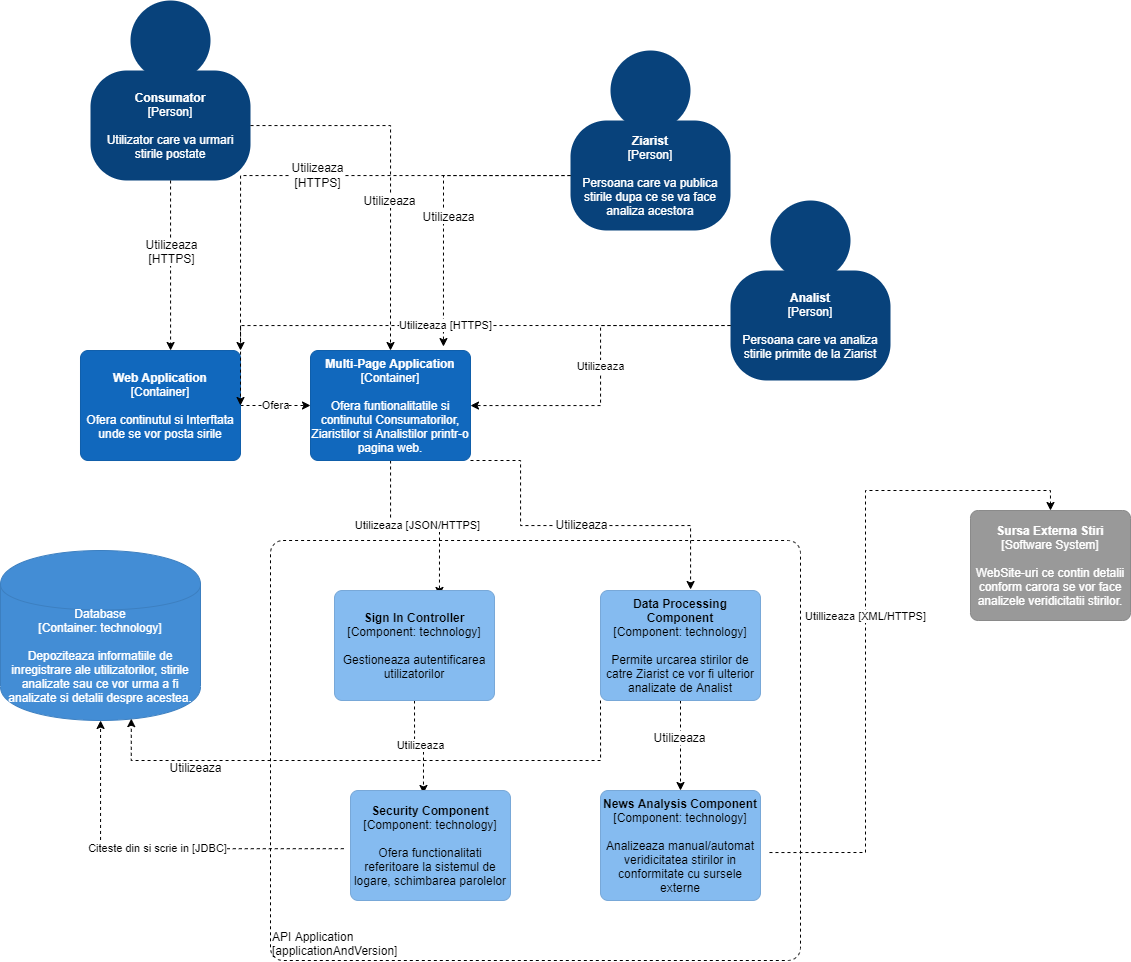

The diagram above was exported from draw.io. Its source (the exported page's mxGraphModel, read from the mxfile embedded in the PNG):
<mxGraphModel dx="1673" dy="876" grid="1" gridSize="10" guides="1" tooltips="1" connect="1" arrows="1" fold="1" page="1" pageScale="1" pageWidth="827" pageHeight="1169" math="0" shadow="0">
  <root>
    <mxCell id="0" />
    <mxCell id="1" parent="0" />
    <mxCell id="G1bWH_wdSsGhQvfU0L5C-1" value="" style="group;rounded=0;labelBackgroundColor=none;fillColor=none;fontColor=#ffffff;align=center;html=1;" vertex="1" connectable="0" parent="1">
      <mxGeometry x="90" y="100" width="160" height="180" as="geometry" />
      <C4Person as="c4" />
    </mxCell>
    <object label="&lt;b&gt;Consumator&lt;/b&gt;&lt;br&gt;&lt;div&gt;[Person]&lt;/div&gt;&lt;div&gt;&lt;br&gt;&lt;/div&gt;&lt;div&gt;Utilizator care va urmari stirile postate&lt;/div&gt;" placeholders="1" c4Name="name" c4Type="body" c4Description="Description" id="G1bWH_wdSsGhQvfU0L5C-2">
      <mxCell style="rounded=1;whiteSpace=wrap;html=1;labelBackgroundColor=none;fillColor=#08427b;fontColor=#ffffff;align=center;arcSize=33;strokeColor=3c7fc0;" vertex="1" parent="G1bWH_wdSsGhQvfU0L5C-1">
        <mxGeometry y="70" width="160" height="110" as="geometry" />
        <C4Person as="c4" />
      </mxCell>
    </object>
    <mxCell id="G1bWH_wdSsGhQvfU0L5C-3" value="" style="ellipse;whiteSpace=wrap;html=1;aspect=fixed;rounded=0;labelBackgroundColor=none;fillColor=#08427b;fontSize=12;fontColor=#ffffff;align=center;strokeColor=3c7fc0;" vertex="1" parent="G1bWH_wdSsGhQvfU0L5C-1">
      <mxGeometry x="40" width="80" height="80" as="geometry" />
      <C4Person as="c4" />
    </mxCell>
    <mxCell id="G1bWH_wdSsGhQvfU0L5C-4" value="" style="group;rounded=0;labelBackgroundColor=none;fillColor=none;fontColor=#ffffff;align=center;html=1;" vertex="1" connectable="0" parent="1">
      <mxGeometry x="570" y="150" width="160" height="180" as="geometry" />
      <C4Person as="c4" />
    </mxCell>
    <object label="&lt;b&gt;Ziarist&lt;/b&gt;&lt;div&gt;[Person]&lt;/div&gt;&lt;div&gt;&lt;br&gt;&lt;/div&gt;&lt;div&gt;Persoana care va publica stirile dupa ce se va face analiza acestora&lt;/div&gt;" placeholders="1" c4Name="name" c4Type="body" c4Description="Description" id="G1bWH_wdSsGhQvfU0L5C-5">
      <mxCell style="rounded=1;whiteSpace=wrap;html=1;labelBackgroundColor=none;fillColor=#08427b;fontColor=#ffffff;align=center;arcSize=33;strokeColor=3c7fc0;" vertex="1" parent="G1bWH_wdSsGhQvfU0L5C-4">
        <mxGeometry y="70" width="160" height="110" as="geometry" />
        <C4Person as="c4" />
      </mxCell>
    </object>
    <mxCell id="G1bWH_wdSsGhQvfU0L5C-6" value="" style="ellipse;whiteSpace=wrap;html=1;aspect=fixed;rounded=0;labelBackgroundColor=none;fillColor=#08427b;fontSize=12;fontColor=#ffffff;align=center;strokeColor=3c7fc0;" vertex="1" parent="G1bWH_wdSsGhQvfU0L5C-4">
      <mxGeometry x="40" width="80" height="80" as="geometry" />
      <C4Person as="c4" />
    </mxCell>
    <mxCell id="G1bWH_wdSsGhQvfU0L5C-7" value="" style="group;rounded=0;labelBackgroundColor=none;fillColor=none;fontColor=#ffffff;align=center;html=1;" vertex="1" connectable="0" parent="1">
      <mxGeometry x="730" y="300" width="160" height="180" as="geometry" />
      <C4Person as="c4" />
    </mxCell>
    <object label="&lt;b&gt;Analist&lt;/b&gt;&lt;div&gt;[Person]&lt;/div&gt;&lt;div&gt;&lt;br&gt;&lt;/div&gt;&lt;div&gt;Persoana care va analiza stirile primite de la Ziarist&lt;/div&gt;" placeholders="1" c4Name="name" c4Type="body" c4Description="Description" id="G1bWH_wdSsGhQvfU0L5C-8">
      <mxCell style="rounded=1;whiteSpace=wrap;html=1;labelBackgroundColor=none;fillColor=#08427b;fontColor=#ffffff;align=center;arcSize=33;strokeColor=3c7fc0;" vertex="1" parent="G1bWH_wdSsGhQvfU0L5C-7">
        <mxGeometry y="70" width="160" height="110" as="geometry" />
        <C4Person as="c4" />
      </mxCell>
    </object>
    <mxCell id="G1bWH_wdSsGhQvfU0L5C-9" value="" style="ellipse;whiteSpace=wrap;html=1;aspect=fixed;rounded=0;labelBackgroundColor=none;fillColor=#08427b;fontSize=12;fontColor=#ffffff;align=center;strokeColor=3c7fc0;" vertex="1" parent="G1bWH_wdSsGhQvfU0L5C-7">
      <mxGeometry x="40" width="80" height="80" as="geometry" />
      <C4Person as="c4" />
    </mxCell>
    <mxCell id="G1bWH_wdSsGhQvfU0L5C-10" value="Ofera" style="edgeStyle=orthogonalEdgeStyle;rounded=0;orthogonalLoop=1;jettySize=auto;html=1;entryX=0;entryY=0.5;entryDx=0;entryDy=0;dashed=1;" edge="1" parent="1" source="G1bWH_wdSsGhQvfU0L5C-11" target="G1bWH_wdSsGhQvfU0L5C-13">
      <mxGeometry relative="1" as="geometry" />
    </mxCell>
    <object label="&lt;b&gt;Web Application&lt;/b&gt;&lt;div&gt;[Container]&lt;/div&gt;&lt;div&gt;&lt;br&gt;&lt;/div&gt;&lt;div&gt;Ofera continutul si Interftata unde se vor posta sirile&lt;/div&gt;" placeholders="1" c4Name="name" c4Type="SoftwareSystem" c4Description="Description" id="G1bWH_wdSsGhQvfU0L5C-11">
      <mxCell style="rounded=1;whiteSpace=wrap;html=1;labelBackgroundColor=none;fillColor=#1168bd;fontColor=#ffffff;align=center;arcSize=7;strokeColor=#0f5eaa;" vertex="1" parent="1">
        <mxGeometry x="80" y="450" width="160" height="110" as="geometry" />
        <C4SoftwareSystem as="c4" />
      </mxCell>
    </object>
    <mxCell id="G1bWH_wdSsGhQvfU0L5C-12" value="Utilizeaza [JSON/HTTPS]" style="edgeStyle=orthogonalEdgeStyle;rounded=0;orthogonalLoop=1;jettySize=auto;html=1;dashed=1;entryX=0.656;entryY=0.045;entryDx=0;entryDy=0;entryPerimeter=0;" edge="1" parent="1" source="G1bWH_wdSsGhQvfU0L5C-13" target="G1bWH_wdSsGhQvfU0L5C-28">
      <mxGeometry relative="1" as="geometry">
        <mxPoint x="530" y="600" as="targetPoint" />
      </mxGeometry>
    </mxCell>
    <mxCell id="G1bWH_wdSsGhQvfU0L5C-32" style="edgeStyle=orthogonalEdgeStyle;rounded=0;orthogonalLoop=1;jettySize=auto;html=1;exitX=1;exitY=1;exitDx=0;exitDy=0;entryX=0.563;entryY=-0.009;entryDx=0;entryDy=0;entryPerimeter=0;dashed=1;" edge="1" parent="1" source="G1bWH_wdSsGhQvfU0L5C-13" target="G1bWH_wdSsGhQvfU0L5C-31">
      <mxGeometry relative="1" as="geometry">
        <Array as="points">
          <mxPoint x="520" y="560" />
          <mxPoint x="520" y="625" />
          <mxPoint x="690" y="625" />
        </Array>
      </mxGeometry>
    </mxCell>
    <mxCell id="G1bWH_wdSsGhQvfU0L5C-33" value="Utilizeaza" style="text;html=1;align=center;verticalAlign=middle;resizable=0;points=[];labelBackgroundColor=#ffffff;" vertex="1" connectable="0" parent="G1bWH_wdSsGhQvfU0L5C-32">
      <mxGeometry x="0.0025" y="2" relative="1" as="geometry">
        <mxPoint as="offset" />
      </mxGeometry>
    </mxCell>
    <object label="&lt;b&gt;Multi-Page Application&lt;/b&gt;&lt;div&gt;[Container]&lt;/div&gt;&lt;div&gt;&lt;br&gt;&lt;/div&gt;&lt;div&gt;Ofera funtionalitatile si continutul Consumatorilor, Ziaristilor si Analistilor printr-o pagina web.&lt;/div&gt;" placeholders="1" c4Name="name" c4Type="SoftwareSystem" c4Description="Description" id="G1bWH_wdSsGhQvfU0L5C-13">
      <mxCell style="rounded=1;whiteSpace=wrap;html=1;labelBackgroundColor=none;fillColor=#1168bd;fontColor=#ffffff;align=center;arcSize=7;strokeColor=#0f5eaa;" vertex="1" parent="1">
        <mxGeometry x="310" y="450" width="160" height="110" as="geometry" />
        <C4SoftwareSystem as="c4" />
      </mxCell>
    </object>
    <mxCell id="G1bWH_wdSsGhQvfU0L5C-14" value="Citeste din si scrie in [JDBC]" style="edgeStyle=orthogonalEdgeStyle;rounded=0;orthogonalLoop=1;jettySize=auto;html=1;dashed=1;exitX=-0.042;exitY=0.529;exitDx=0;exitDy=0;exitPerimeter=0;" edge="1" parent="1" source="G1bWH_wdSsGhQvfU0L5C-29" target="G1bWH_wdSsGhQvfU0L5C-17">
      <mxGeometry relative="1" as="geometry">
        <mxPoint x="280" y="780" as="sourcePoint" />
      </mxGeometry>
    </mxCell>
    <mxCell id="G1bWH_wdSsGhQvfU0L5C-15" value="Utillizeaza [XML/HTTPS]" style="edgeStyle=orthogonalEdgeStyle;rounded=0;orthogonalLoop=1;jettySize=auto;html=1;entryX=0.5;entryY=0;entryDx=0;entryDy=0;dashed=1;exitX=1.056;exitY=0.564;exitDx=0;exitDy=0;exitPerimeter=0;" edge="1" parent="1" source="G1bWH_wdSsGhQvfU0L5C-30" target="G1bWH_wdSsGhQvfU0L5C-27">
      <mxGeometry relative="1" as="geometry">
        <mxPoint x="850" y="720" as="sourcePoint" />
      </mxGeometry>
    </mxCell>
    <object label="&lt;span&gt;Database&lt;/span&gt;&lt;div&gt;[Container:&amp;nbsp;technology]&lt;/div&gt;&lt;div&gt;&lt;br&gt;&lt;/div&gt;&lt;div&gt;Depoziteaza informatiile de inregistrare ale utilizatorilor, stirile analizate sau ce vor urma a fi analizate si detalii despre acestea.&lt;/div&gt;" placeholders="1" c4Type="Database" c4Technology="technology" c4Description="Description" id="G1bWH_wdSsGhQvfU0L5C-17">
      <mxCell style="shape=cylinder;whiteSpace=wrap;html=1;boundedLbl=1;rounded=0;labelBackgroundColor=none;fillColor=#438dd5;fontSize=12;fontColor=#ffffff;align=center;strokeColor=#3c7fc0;" vertex="1" parent="1">
        <mxGeometry y="650" width="200" height="170" as="geometry" />
        <C4Database as="c4" />
      </mxCell>
    </object>
    <mxCell id="G1bWH_wdSsGhQvfU0L5C-18" style="edgeStyle=orthogonalEdgeStyle;rounded=0;orthogonalLoop=1;jettySize=auto;html=1;entryX=0.563;entryY=0;entryDx=0;entryDy=0;entryPerimeter=0;dashed=1;" edge="1" parent="1" source="G1bWH_wdSsGhQvfU0L5C-2" target="G1bWH_wdSsGhQvfU0L5C-11">
      <mxGeometry relative="1" as="geometry" />
    </mxCell>
    <mxCell id="G1bWH_wdSsGhQvfU0L5C-19" value="Utilizeaza&lt;br&gt;[HTTPS]" style="text;html=1;align=center;verticalAlign=middle;resizable=0;points=[];labelBackgroundColor=#ffffff;" vertex="1" connectable="0" parent="G1bWH_wdSsGhQvfU0L5C-18">
      <mxGeometry x="-0.1652" relative="1" as="geometry">
        <mxPoint as="offset" />
      </mxGeometry>
    </mxCell>
    <mxCell id="G1bWH_wdSsGhQvfU0L5C-20" style="edgeStyle=orthogonalEdgeStyle;rounded=0;orthogonalLoop=1;jettySize=auto;html=1;entryX=0.5;entryY=0;entryDx=0;entryDy=0;dashed=1;" edge="1" parent="1" source="G1bWH_wdSsGhQvfU0L5C-2" target="G1bWH_wdSsGhQvfU0L5C-13">
      <mxGeometry relative="1" as="geometry" />
    </mxCell>
    <mxCell id="G1bWH_wdSsGhQvfU0L5C-21" value="Utilizeaza" style="text;html=1;align=center;verticalAlign=middle;resizable=0;points=[];labelBackgroundColor=#ffffff;" vertex="1" connectable="0" parent="G1bWH_wdSsGhQvfU0L5C-20">
      <mxGeometry x="-0.2384" y="-74" relative="1" as="geometry">
        <mxPoint as="offset" />
      </mxGeometry>
    </mxCell>
    <mxCell id="G1bWH_wdSsGhQvfU0L5C-22" value="&lt;span style=&quot;font-size: 12px&quot;&gt;Utilizeaza&lt;/span&gt;&lt;br style=&quot;font-size: 12px&quot;&gt;&lt;span style=&quot;font-size: 12px&quot;&gt;[HTTPS]&lt;/span&gt;" style="edgeStyle=orthogonalEdgeStyle;rounded=0;orthogonalLoop=1;jettySize=auto;html=1;entryX=1;entryY=0;entryDx=0;entryDy=0;dashed=1;" edge="1" parent="1" source="G1bWH_wdSsGhQvfU0L5C-5" target="G1bWH_wdSsGhQvfU0L5C-11">
      <mxGeometry relative="1" as="geometry" />
    </mxCell>
    <mxCell id="G1bWH_wdSsGhQvfU0L5C-23" style="edgeStyle=orthogonalEdgeStyle;rounded=0;orthogonalLoop=1;jettySize=auto;html=1;entryX=0.831;entryY=-0.036;entryDx=0;entryDy=0;entryPerimeter=0;dashed=1;" edge="1" parent="1" source="G1bWH_wdSsGhQvfU0L5C-5" target="G1bWH_wdSsGhQvfU0L5C-13">
      <mxGeometry relative="1" as="geometry" />
    </mxCell>
    <mxCell id="G1bWH_wdSsGhQvfU0L5C-24" value="Utilizeaza" style="text;html=1;align=center;verticalAlign=middle;resizable=0;points=[];labelBackgroundColor=#ffffff;" vertex="1" connectable="0" parent="G1bWH_wdSsGhQvfU0L5C-23">
      <mxGeometry x="0.1248" y="4" relative="1" as="geometry">
        <mxPoint as="offset" />
      </mxGeometry>
    </mxCell>
    <mxCell id="G1bWH_wdSsGhQvfU0L5C-25" value="Utilizeaza" style="edgeStyle=orthogonalEdgeStyle;rounded=0;orthogonalLoop=1;jettySize=auto;html=1;dashed=1;" edge="1" parent="1" source="G1bWH_wdSsGhQvfU0L5C-8" target="G1bWH_wdSsGhQvfU0L5C-13">
      <mxGeometry relative="1" as="geometry" />
    </mxCell>
    <mxCell id="G1bWH_wdSsGhQvfU0L5C-26" value="Utilizeaza [HTTPS]" style="edgeStyle=orthogonalEdgeStyle;rounded=0;orthogonalLoop=1;jettySize=auto;html=1;dashed=1;exitX=0;exitY=0.5;exitDx=0;exitDy=0;" edge="1" parent="1" source="G1bWH_wdSsGhQvfU0L5C-8">
      <mxGeometry relative="1" as="geometry">
        <mxPoint x="600" y="420" as="sourcePoint" />
        <mxPoint x="240" y="505" as="targetPoint" />
      </mxGeometry>
    </mxCell>
    <object label="&lt;b&gt;Sursa Externa Stiri&lt;/b&gt;&lt;div&gt;[Software System]&lt;/div&gt;&lt;div&gt;&lt;br&gt;&lt;/div&gt;&lt;div&gt;WebSite-uri ce contin detalii conform carora se vor face analizele veridicitatii stirilor.&lt;/div&gt;" placeholders="1" c4Name="name" c4Type="SoftwareSystemDependency" c4Description="Description" id="G1bWH_wdSsGhQvfU0L5C-27">
      <mxCell style="rounded=1;whiteSpace=wrap;html=1;labelBackgroundColor=none;fillColor=#999999;fontColor=#ffffff;align=center;arcSize=7;strokeColor=#8a8a8a;" vertex="1" parent="1">
        <mxGeometry x="970" y="610" width="160" height="110" as="geometry" />
        <C4SoftwareSystemDependency as="c4" />
      </mxCell>
    </object>
    <mxCell id="G1bWH_wdSsGhQvfU0L5C-34" value="Utilizeaza" style="edgeStyle=orthogonalEdgeStyle;rounded=0;orthogonalLoop=1;jettySize=auto;html=1;exitX=0.5;exitY=1;exitDx=0;exitDy=0;entryX=0.456;entryY=0.027;entryDx=0;entryDy=0;entryPerimeter=0;dashed=1;" edge="1" parent="1" source="G1bWH_wdSsGhQvfU0L5C-28" target="G1bWH_wdSsGhQvfU0L5C-29">
      <mxGeometry relative="1" as="geometry" />
    </mxCell>
    <object label="&lt;span&gt;&lt;b&gt;Sign In Controller&lt;/b&gt;&lt;/span&gt;&lt;div&gt;[Component:&amp;nbsp;&lt;span&gt;technology&lt;/span&gt;&lt;span&gt;]&lt;/span&gt;&lt;/div&gt;&lt;div&gt;&lt;br&gt;&lt;/div&gt;&lt;div&gt;Gestioneaza autentificarea utilizatorilor&lt;/div&gt;" placeholders="1" c4Name="name" c4Type="Component" c4Technology="technology" c4Description="Description" id="G1bWH_wdSsGhQvfU0L5C-28">
      <mxCell style="rounded=1;whiteSpace=wrap;html=1;labelBackgroundColor=none;fillColor=#85bbf0;fontColor=#000000;align=center;arcSize=7;strokeColor=#78a8d8;" vertex="1" parent="1">
        <mxGeometry x="334" y="690" width="160" height="110" as="geometry" />
        <C4Component as="c4" />
      </mxCell>
    </object>
    <object label="&lt;b&gt;Security Component&lt;/b&gt;&lt;br&gt;&lt;div&gt;[Component:&amp;nbsp;&lt;span&gt;technology&lt;/span&gt;&lt;span&gt;]&lt;/span&gt;&lt;/div&gt;&lt;div&gt;&lt;br&gt;&lt;/div&gt;&lt;div&gt;Ofera functionalitati referitoare la sistemul de logare, schimbarea parolelor&lt;/div&gt;" placeholders="1" c4Name="name" c4Type="Component" c4Technology="technology" c4Description="Description" id="G1bWH_wdSsGhQvfU0L5C-29">
      <mxCell style="rounded=1;whiteSpace=wrap;html=1;labelBackgroundColor=none;fillColor=#85bbf0;fontColor=#000000;align=center;arcSize=7;strokeColor=#78a8d8;" vertex="1" parent="1">
        <mxGeometry x="350" y="890" width="160" height="110" as="geometry" />
        <C4Component as="c4" />
      </mxCell>
    </object>
    <object label="&lt;b&gt;News Analysis Component&lt;/b&gt;&lt;br&gt;&lt;div&gt;[Component:&amp;nbsp;&lt;span&gt;technology&lt;/span&gt;&lt;span&gt;]&lt;/span&gt;&lt;/div&gt;&lt;div&gt;&lt;br&gt;&lt;/div&gt;&lt;div&gt;Analizeaza manual/automat veridicitatea stirilor in conformitate cu sursele externe&lt;/div&gt;" placeholders="1" c4Name="name" c4Type="Component" c4Technology="technology" c4Description="Description" id="G1bWH_wdSsGhQvfU0L5C-30">
      <mxCell style="rounded=1;whiteSpace=wrap;html=1;labelBackgroundColor=none;fillColor=#85bbf0;fontColor=#000000;align=center;arcSize=7;strokeColor=#78a8d8;" vertex="1" parent="1">
        <mxGeometry x="600" y="890" width="160" height="110" as="geometry" />
        <C4Component as="c4" />
      </mxCell>
    </object>
    <mxCell id="G1bWH_wdSsGhQvfU0L5C-35" style="edgeStyle=orthogonalEdgeStyle;rounded=0;orthogonalLoop=1;jettySize=auto;html=1;exitX=0;exitY=1;exitDx=0;exitDy=0;entryX=0.654;entryY=0.989;entryDx=0;entryDy=0;entryPerimeter=0;dashed=1;" edge="1" parent="1" source="G1bWH_wdSsGhQvfU0L5C-31" target="G1bWH_wdSsGhQvfU0L5C-17">
      <mxGeometry relative="1" as="geometry">
        <Array as="points">
          <mxPoint x="600" y="860" />
          <mxPoint x="131" y="860" />
        </Array>
      </mxGeometry>
    </mxCell>
    <mxCell id="G1bWH_wdSsGhQvfU0L5C-36" value="Utilizeaza" style="text;html=1;align=center;verticalAlign=middle;resizable=0;points=[];labelBackgroundColor=#ffffff;" vertex="1" connectable="0" parent="G1bWH_wdSsGhQvfU0L5C-35">
      <mxGeometry x="0.6315" y="6" relative="1" as="geometry">
        <mxPoint as="offset" />
      </mxGeometry>
    </mxCell>
    <mxCell id="G1bWH_wdSsGhQvfU0L5C-37" style="edgeStyle=orthogonalEdgeStyle;rounded=0;orthogonalLoop=1;jettySize=auto;html=1;dashed=1;" edge="1" parent="1" source="G1bWH_wdSsGhQvfU0L5C-31" target="G1bWH_wdSsGhQvfU0L5C-30">
      <mxGeometry relative="1" as="geometry" />
    </mxCell>
    <mxCell id="G1bWH_wdSsGhQvfU0L5C-38" value="Utilizeaza" style="text;html=1;align=center;verticalAlign=middle;resizable=0;points=[];labelBackgroundColor=#ffffff;" vertex="1" connectable="0" parent="G1bWH_wdSsGhQvfU0L5C-37">
      <mxGeometry x="-0.1889" y="-2" relative="1" as="geometry">
        <mxPoint as="offset" />
      </mxGeometry>
    </mxCell>
    <object label="&lt;span&gt;&lt;b&gt;Data Processing Component&lt;/b&gt;&lt;/span&gt;&lt;div&gt;[Component:&amp;nbsp;&lt;span&gt;technology&lt;/span&gt;&lt;span&gt;]&lt;/span&gt;&lt;/div&gt;&lt;div&gt;&lt;br&gt;&lt;/div&gt;&lt;div&gt;Permite urcarea stirilor de catre Ziarist ce vor fi ulterior analizate de Analist&lt;/div&gt;" placeholders="1" c4Name="name" c4Type="Component" c4Technology="technology" c4Description="Description" id="G1bWH_wdSsGhQvfU0L5C-31">
      <mxCell style="rounded=1;whiteSpace=wrap;html=1;labelBackgroundColor=none;fillColor=#85bbf0;fontColor=#000000;align=center;arcSize=7;strokeColor=#78a8d8;" vertex="1" parent="1">
        <mxGeometry x="600" y="690" width="160" height="110" as="geometry" />
        <C4Component as="c4" />
      </mxCell>
    </object>
    <object label="&lt;div style=&quot;text-align: left&quot;&gt;API Application&lt;/div&gt;&lt;div style=&quot;text-align: left&quot;&gt;[applicationAndVersion]&lt;/div&gt;" placeholders="1" c4Name="name" c4Type="ExecutionEnvironment" c4Application="applicationAndVersion" id="G1bWH_wdSsGhQvfU0L5C-42">
      <mxCell style="rounded=1;whiteSpace=wrap;html=1;labelBackgroundColor=none;fillColor=none;fontColor=#000000;align=left;arcSize=3;strokeColor=#000000;verticalAlign=bottom;dashed=1;" vertex="1" parent="1">
        <mxGeometry x="270" y="640" width="530" height="420" as="geometry" />
        <C4ExecutionEnvironment as="c4" />
      </mxCell>
    </object>
  </root>
</mxGraphModel>